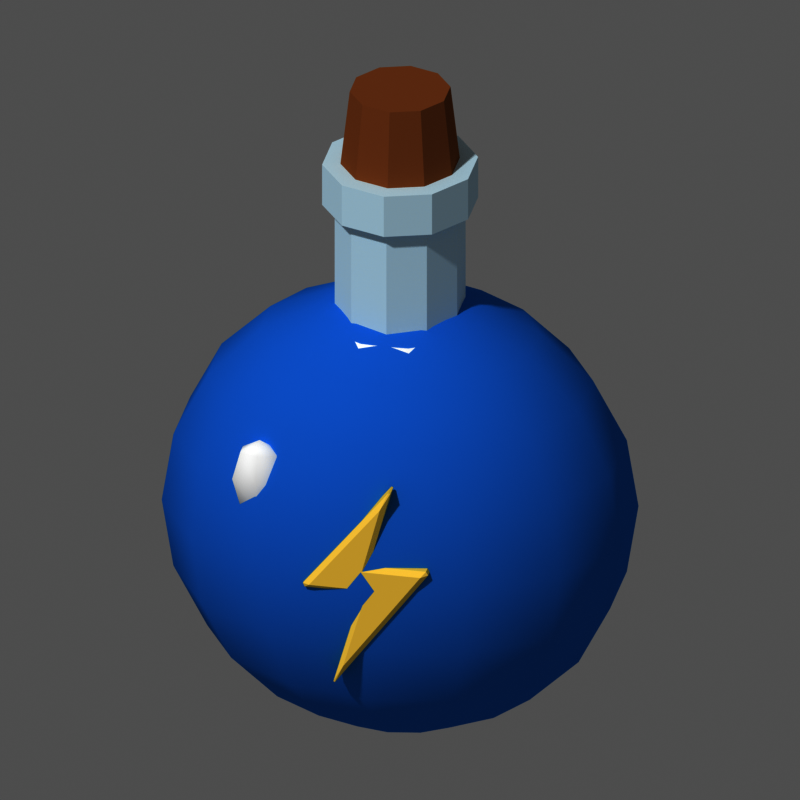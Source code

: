 # Source: item_potion_energie.blend  (saved by Blender 5.3.31; exported with 4.5.12 LTS)
import bpy
from mathutils import Matrix  # noqa: F401  (used for matrix-valued properties, if any)

bpy.ops.wm.read_factory_settings(use_empty=True)
scene = bpy.context.scene
scene.name = 'Scene'

# ---- materials (node trees are filled in below, after node groups)
mat_m_3a90e0 = bpy.data.materials.new('m_3a90e0')
mat_m_3a90e0.diffuse_color = (0.04231, 0.2789, 0.7454, 1.0)
mat_m_ffffff = bpy.data.materials.new('m_ffffff')
mat_m_ffffff.diffuse_color = (1.0, 1.0, 1.0, 1.0)
mat_m_d8eef8 = bpy.data.materials.new('m_d8eef8')
mat_m_d8eef8.diffuse_color = (0.6867, 0.855, 0.9387, 1.0)
mat_m_a9744a = bpy.data.materials.new('m_a9744a')
mat_m_a9744a.diffuse_color = (0.3968, 0.1746, 0.06848, 1.0)
mat_m_ffe27a = bpy.data.materials.new('m_ffe27a')
mat_m_ffe27a.diffuse_color = (1.0, 0.7605, 0.1946, 1.0)

# ---- material node trees
mat_m_3a90e0.use_nodes = True; mat_m_3a90e0.node_tree.nodes.clear()
_N = mat_m_3a90e0.node_tree.nodes; _L = mat_m_3a90e0.node_tree.links
n0 = _N.new('ShaderNodeOutputMaterial'); n0.name = 'Material Output'; n0.location = (0, 0)
n1 = _N.new('ShaderNodeBsdfPrincipled'); n1.name = 'Principled BSDF'; n1.location = (0, 0)
n1.inputs[0].default_value = (0.04231, 0.2789, 0.7454, 1.0)
n1.inputs[2].default_value = 1.0
n1.inputs[10].default_value = 0.005
n1.inputs[13].default_value = 0.0
_L.new(n1.outputs[0], n0.inputs[0])
n0.is_active_output = True
mat_m_ffffff.use_nodes = True; mat_m_ffffff.node_tree.nodes.clear()
_N = mat_m_ffffff.node_tree.nodes; _L = mat_m_ffffff.node_tree.links
n0 = _N.new('ShaderNodeOutputMaterial'); n0.name = 'Material Output'; n0.location = (0, 0)
n1 = _N.new('ShaderNodeBsdfPrincipled'); n1.name = 'Principled BSDF'; n1.location = (0, 0)
n1.inputs[0].default_value = (1.0, 1.0, 1.0, 1.0)
n1.inputs[2].default_value = 1.0
n1.inputs[10].default_value = 0.005
n1.inputs[13].default_value = 0.0
_L.new(n1.outputs[0], n0.inputs[0])
n0.is_active_output = True
mat_m_d8eef8.use_nodes = True; mat_m_d8eef8.node_tree.nodes.clear()
_N = mat_m_d8eef8.node_tree.nodes; _L = mat_m_d8eef8.node_tree.links
n0 = _N.new('ShaderNodeOutputMaterial'); n0.name = 'Material Output'; n0.location = (0, 0)
n1 = _N.new('ShaderNodeBsdfPrincipled'); n1.name = 'Principled BSDF'; n1.location = (0, 0)
n1.inputs[0].default_value = (0.6867, 0.855, 0.9387, 1.0)
n1.inputs[2].default_value = 1.0
n1.inputs[10].default_value = 0.005
n1.inputs[13].default_value = 0.0
_L.new(n1.outputs[0], n0.inputs[0])
n0.is_active_output = True
mat_m_a9744a.use_nodes = True; mat_m_a9744a.node_tree.nodes.clear()
_N = mat_m_a9744a.node_tree.nodes; _L = mat_m_a9744a.node_tree.links
n0 = _N.new('ShaderNodeOutputMaterial'); n0.name = 'Material Output'; n0.location = (0, 0)
n1 = _N.new('ShaderNodeBsdfPrincipled'); n1.name = 'Principled BSDF'; n1.location = (0, 0)
n1.inputs[0].default_value = (0.3968, 0.1746, 0.06848, 1.0)
n1.inputs[2].default_value = 1.0
n1.inputs[10].default_value = 0.005
n1.inputs[13].default_value = 0.0
_L.new(n1.outputs[0], n0.inputs[0])
n0.is_active_output = True
mat_m_ffe27a.use_nodes = True; mat_m_ffe27a.node_tree.nodes.clear()
_N = mat_m_ffe27a.node_tree.nodes; _L = mat_m_ffe27a.node_tree.links
n0 = _N.new('ShaderNodeOutputMaterial'); n0.name = 'Material Output'; n0.location = (0, 0)
n1 = _N.new('ShaderNodeBsdfPrincipled'); n1.name = 'Principled BSDF'; n1.location = (0, 0)
n1.inputs[0].default_value = (1.0, 0.7605, 0.1946, 1.0)
n1.inputs[2].default_value = 1.0
n1.inputs[10].default_value = 0.005
n1.inputs[13].default_value = 0.0
_L.new(n1.outputs[0], n0.inputs[0])
n0.is_active_output = True

# ---- world
world_px_world = bpy.data.worlds.new('px_world'); scene.world = world_px_world
world_px_world.use_nodes = True; world_px_world.node_tree.nodes.clear()
_N = world_px_world.node_tree.nodes; _L = world_px_world.node_tree.links
n0 = _N.new('ShaderNodeBackground'); n0.name = 'Background'; n0.location = (-200, 100)
n0.inputs[0].default_value = (1.0, 1.0, 1.0, 1.0)
n0.inputs[1].default_value = 0.3
n1 = _N.new('ShaderNodeOutputWorld'); n1.name = 'World Output'; n1.location = (200, 100)
_L.new(n0.outputs[0], n1.inputs[0])
n1.is_active_output = True

# ---- cameras
cam_camera = bpy.data.cameras.new('Camera')
cam_camera.type = 'ORTHO'
cam_camera.clip_end = 200.0
cam_camera.ortho_scale = 3.159

# ---- lights
light_sun_001 = bpy.data.lights.new('Sun.001', 'SUN')
light_sun_001.angle = 0.05236
light_sun_001.energy = 2.3

# ---- meshes
me_sph = bpy.data.meshes.new('sph')
me_sph.from_pydata([(0.0, 0.0, 0.95), (0.0, 0.2349, 0.9035), (0.0, 0.6149, 0.5584), (0.0, 0.7228, 0.2936), (0.0, 0.76, 0.0), (0.0, 0.4467, -0.7686), (0.0, 0.2349, -0.9035), (0.0, 0.0, -0.95), (0.1274, 0.2116, 0.9035), (0.2423, 0.4025, 0.7686), (0.3335, 0.554, 0.5584), (0.392, 0.6512, 0.2936), (0.4122, 0.6847, 0.0), (0.392, 0.6512, -0.2936), (0.3335, 0.554, -0.5584), (0.2423, 0.4025, -0.7686), (0.1274, 0.2116, -0.9035), (0.2295, 0.1464, 0.9035), (0.4366, 0.2785, 0.7686), (0.6009, 0.3834, 0.5584), (0.7064, 0.4507, 0.2936), (0.7427, 0.4739, 0.0), (0.7064, 0.4507, -0.2936), (0.6009, 0.3834, -0.5584), (0.4366, 0.2785, -0.7686), (0.2295, 0.1464, -0.9035), (0.2862, 0.05226, 0.9035), (0.5444, 0.0994, 0.7686), (0.7493, 0.1368, 0.5584), (0.8809, 0.1608, 0.2936), (0.9262, 0.1691, 0.0), (0.8809, 0.1608, -0.2936), (0.7493, 0.1368, -0.5584), (0.5444, 0.0994, -0.7686), (0.2862, 0.05226, -0.9035), (0.2862, -0.05226, 0.9035), (0.5444, -0.0994, 0.7686), (0.7493, -0.1368, 0.5584), (0.8809, -0.1608, 0.2936), (0.9262, -0.1691, 0.0), (0.8809, -0.1608, -0.2936), (0.7493, -0.1368, -0.5584), (0.5444, -0.0994, -0.7686), (0.2862, -0.05226, -0.9035), (0.2295, -0.1464, 0.9035), (0.4366, -0.2785, 0.7686), (0.6009, -0.3834, 0.5584), (0.7064, -0.4507, 0.2936), (0.7427, -0.4739, 0.0), (0.7064, -0.4507, -0.2936), (0.6009, -0.3834, -0.5584), (0.4366, -0.2785, -0.7686), (0.2295, -0.1464, -0.9035), (0.1274, -0.2116, 0.9035), (0.2423, -0.4025, 0.7686), (0.3335, -0.554, 0.5584), (0.392, -0.6512, 0.2936), (0.4122, -0.6847, 0.0), (0.392, -0.6512, -0.2936), (0.3335, -0.554, -0.5584), (0.2423, -0.4025, -0.7686), (0.1274, -0.2116, -0.9035), (-3.725e-08, -0.2349, 0.9035), (-7.451e-08, -0.4467, 0.7686), (-8.941e-08, -0.6149, 0.5584), (-1.192e-07, -0.7228, 0.2936), (-1.788e-07, -0.76, 0.0), (-1.192e-07, -0.7228, -0.2936), (-8.941e-08, -0.6149, -0.5584), (-7.451e-08, -0.4467, -0.7686), (-3.725e-08, -0.2349, -0.9035), (-0.1274, -0.2116, 0.9035), (-0.2423, -0.4025, 0.7686), (-0.3335, -0.554, 0.5584), (-0.392, -0.6512, 0.2936), (-0.4122, -0.6847, 0.0), (-0.392, -0.6512, -0.2936), (-0.3335, -0.554, -0.5584), (-0.2423, -0.4025, -0.7686), (-0.1274, -0.2116, -0.9035), (-0.2295, -0.1464, 0.9035), (-0.4366, -0.2785, 0.7686), (-0.6009, -0.3834, 0.5584), (-0.7064, -0.4507, 0.2936), (-0.7427, -0.4739, 0.0), (-0.7064, -0.4507, -0.2936), (-0.6009, -0.3834, -0.5584), (-0.4366, -0.2785, -0.7686), (-0.2295, -0.1464, -0.9035), (-0.2862, -0.05226, 0.9035), (-0.5444, -0.0994, 0.7686), (-0.7493, -0.1368, 0.5584), (-0.8809, -0.1608, 0.2936), (-0.9262, -0.1691, 0.0), (-0.8809, -0.1608, -0.2936), (-0.7493, -0.1368, -0.5584), (-0.5444, -0.0994, -0.7686), (-0.2862, -0.05226, -0.9035), (-0.2862, 0.05226, 0.9035), (-0.5444, 0.0994, 0.7686), (-0.7493, 0.1368, 0.5584), (-0.8809, 0.1608, 0.2936), (-0.9262, 0.1691, 0.0), (-0.8809, 0.1608, -0.2936), (-0.7493, 0.1368, -0.5584), (-0.5444, 0.0994, -0.7686), (-0.2862, 0.05226, -0.9035), (-0.2295, 0.1464, 0.9035), (-0.4366, 0.2785, 0.7686), (-0.6009, 0.3834, 0.5584), (-0.7064, 0.4507, 0.2936), (-0.7427, 0.4739, 0.0), (-0.7064, 0.4507, -0.2936), (-0.6009, 0.3834, -0.5584), (-0.4366, 0.2785, -0.7686), (-0.2295, 0.1464, -0.9035), (-0.1274, 0.2116, 0.9035), (-0.2423, 0.4025, 0.7686), (-0.3335, 0.554, 0.5584), (-0.392, 0.6512, 0.2936), (-0.4122, 0.6847, 0.0), (-0.392, 0.6512, -0.2936), (-0.3335, 0.554, -0.5584), (-0.2423, 0.4025, -0.7686), (-0.1274, 0.2116, -0.9035), (1.341e-07, 0.4467, 0.7686), (2.384e-07, 0.7228, -0.2936), (1.49e-07, 0.6149, -0.5584)], [], [(1, 0, 8), (5, 127, 14, 15), (4, 3, 11, 12), (125, 1, 8, 9), (6, 5, 15, 16), (126, 4, 12, 13), (2, 125, 9, 10), (7, 6, 16), (127, 126, 13, 14), (3, 2, 10, 11), (15, 14, 23, 24), (12, 11, 20, 21), (9, 8, 17, 18), (16, 15, 24, 25), (13, 12, 21, 22), (10, 9, 18, 19), (7, 16, 25), (14, 13, 22, 23), (11, 10, 19, 20), (8, 0, 17), (20, 19, 28, 29), (17, 0, 26), (24, 23, 32, 33), (21, 20, 29, 30), (18, 17, 26, 27), (25, 24, 33, 34), (22, 21, 30, 31), (19, 18, 27, 28), (7, 25, 34), (23, 22, 31, 32), (32, 31, 40, 41), (29, 28, 37, 38), (26, 0, 35), (33, 32, 41, 42), (30, 29, 38, 39), (27, 26, 35, 36), (34, 33, 42, 43), (31, 30, 39, 40), (28, 27, 36, 37), (7, 34, 43), (37, 36, 45, 46), (7, 43, 52), (41, 40, 49, 50), (38, 37, 46, 47), (35, 0, 44), (42, 41, 50, 51), (39, 38, 47, 48), (36, 35, 44, 45), (43, 42, 51, 52), (40, 39, 48, 49), (52, 51, 60, 61), (49, 48, 57, 58), (46, 45, 54, 55), (7, 52, 61), (50, 49, 58, 59), (47, 46, 55, 56), (44, 0, 53), (51, 50, 59, 60), (48, 47, 56, 57), (45, 44, 53, 54), (57, 56, 65, 66), (54, 53, 62, 63), (61, 60, 69, 70), (58, 57, 66, 67), (55, 54, 63, 64), (7, 61, 70), (59, 58, 67, 68), (56, 55, 64, 65), (53, 0, 62), (60, 59, 68, 69), (62, 0, 71), (69, 68, 77, 78), (66, 65, 74, 75), (63, 62, 71, 72), (70, 69, 78, 79), (67, 66, 75, 76), (64, 63, 72, 73), (7, 70, 79), (68, 67, 76, 77), (65, 64, 73, 74), (74, 73, 82, 83), (71, 0, 80), (78, 77, 86, 87), (75, 74, 83, 84), (72, 71, 80, 81), (79, 78, 87, 88), (76, 75, 84, 85), (73, 72, 81, 82), (7, 79, 88), (77, 76, 85, 86), (7, 88, 97), (86, 85, 94, 95), (83, 82, 91, 92), (80, 0, 89), (87, 86, 95, 96), (84, 83, 92, 93), (81, 80, 89, 90), (88, 87, 96, 97), (85, 84, 93, 94), (82, 81, 90, 91), (94, 93, 102, 103), (91, 90, 99, 100), (7, 97, 106), (95, 94, 103, 104), (92, 91, 100, 101), (89, 0, 98), (96, 95, 104, 105), (93, 92, 101, 102), (90, 89, 98, 99), (97, 96, 105, 106), (99, 98, 107, 108), (106, 105, 114, 115), (103, 102, 111, 112), (100, 99, 108, 109), (7, 106, 115), (104, 103, 112, 113), (101, 100, 109, 110), (98, 0, 107), (105, 104, 113, 114), (102, 101, 110, 111), (111, 110, 119, 120), (108, 107, 116, 117), (115, 114, 123, 124), (112, 111, 120, 121), (109, 108, 117, 118), (7, 115, 124), (113, 112, 121, 122), (110, 109, 118, 119), (107, 0, 116), (114, 113, 122, 123), (116, 0, 1), (123, 122, 127, 5), (120, 119, 3, 4), (117, 116, 1, 125), (124, 123, 5, 6), (121, 120, 4, 126), (118, 117, 125, 2), (7, 124, 6), (122, 121, 126, 127), (119, 118, 2, 3)])
me_sph.polygons.foreach_set('use_smooth', [True] * 140)
me_sph.materials.append(mat_m_3a90e0)
me_sph.update()
me_torus = bpy.data.meshes.new('torus')
me_torus.from_pydata([(0.36, 0.0, 0.0), (0.3185, 0.0, 0.05706), (0.2515, 0.0, 0.03527), (0.2515, 0.0, -0.03527), (0.3185, 0.0, -0.05706), (0.2912, 0.2116, 0.0), (0.2577, 0.1872, 0.05706), (0.2034, 0.1478, 0.03527), (0.2034, 0.1478, -0.03527), (0.2577, 0.1872, -0.05706), (0.1112, 0.3424, 0.0), (0.09843, 0.303, 0.05706), (0.07771, 0.2392, 0.03527), (0.07771, 0.2392, -0.03527), (0.09843, 0.303, -0.05706), (-0.1112, 0.3424, 0.0), (-0.09843, 0.303, 0.05706), (-0.07771, 0.2392, 0.03527), (-0.07771, 0.2392, -0.03527), (-0.09843, 0.303, -0.05706), (-0.2912, 0.2116, 0.0), (-0.2577, 0.1872, 0.05706), (-0.2034, 0.1478, 0.03527), (-0.2034, 0.1478, -0.03527), (-0.2577, 0.1872, -0.05706), (-0.36, 4.409e-17, 0.0), (-0.3185, 3.901e-17, 0.05706), (-0.2515, 3.079e-17, 0.03527), (-0.2515, 3.079e-17, -0.03527), (-0.3185, 3.901e-17, -0.05706), (-0.2912, -0.2116, 0.0), (-0.2577, -0.1872, 0.05706), (-0.2034, -0.1478, 0.03527), (-0.2034, -0.1478, -0.03527), (-0.2577, -0.1872, -0.05706), (-0.1112, -0.3424, 0.0), (-0.09843, -0.303, 0.05706), (-0.07771, -0.2392, 0.03527), (-0.07771, -0.2392, -0.03527), (-0.09843, -0.303, -0.05706), (0.1112, -0.3424, 0.0), (0.09843, -0.303, 0.05706), (0.07771, -0.2392, 0.03527), (0.07771, -0.2392, -0.03527), (0.09843, -0.303, -0.05706), (0.2912, -0.2116, 0.0), (0.2577, -0.1872, 0.05706), (0.2034, -0.1478, 0.03527), (0.2034, -0.1478, -0.03527), (0.2577, -0.1872, -0.05706)], [], [(0, 5, 6, 1), (1, 6, 7, 2), (2, 7, 8, 3), (3, 8, 9, 4), (4, 9, 5, 0), (5, 10, 11, 6), (6, 11, 12, 7), (7, 12, 13, 8), (8, 13, 14, 9), (9, 14, 10, 5), (10, 15, 16, 11), (11, 16, 17, 12), (12, 17, 18, 13), (13, 18, 19, 14), (14, 19, 15, 10), (15, 20, 21, 16), (16, 21, 22, 17), (17, 22, 23, 18), (18, 23, 24, 19), (19, 24, 20, 15), (20, 25, 26, 21), (21, 26, 27, 22), (22, 27, 28, 23), (23, 28, 29, 24), (24, 29, 25, 20), (25, 30, 31, 26), (26, 31, 32, 27), (27, 32, 33, 28), (28, 33, 34, 29), (29, 34, 30, 25), (30, 35, 36, 31), (31, 36, 37, 32), (32, 37, 38, 33), (33, 38, 39, 34), (34, 39, 35, 30), (35, 40, 41, 36), (36, 41, 42, 37), (37, 42, 43, 38), (38, 43, 44, 39), (39, 44, 40, 35), (40, 45, 46, 41), (41, 46, 47, 42), (42, 47, 48, 43), (43, 48, 49, 44), (44, 49, 45, 40), (45, 0, 1, 46), (46, 1, 2, 47), (47, 2, 3, 48), (48, 3, 4, 49), (49, 4, 0, 45)])
me_torus.polygons.foreach_set('use_smooth', [True] * 50)
me_torus.materials.append(mat_m_ffffff)
me_torus.update()
me_cyl = bpy.data.meshes.new('cyl')
me_cyl.from_pydata([(0.0, 0.26, 5.96e-09), (0.0, 0.26, 0.7), (0.1528, 0.2103, 5.96e-09), (0.1528, 0.2103, 0.7), (0.2473, 0.08034, 5.96e-09), (0.2473, 0.08034, 0.7), (0.2473, -0.08034, 5.96e-09), (0.2473, -0.08034, 0.7), (0.1528, -0.2103, 5.96e-09), (0.1528, -0.2103, 0.7), (0.0, -0.26, 5.96e-09), (0.0, -0.26, 0.7), (-0.1528, -0.2103, 5.96e-09), (-0.1528, -0.2103, 0.7), (-0.2473, -0.08034, 5.96e-09), (-0.2473, -0.08034, 0.7), (-0.2473, 0.08034, 5.96e-09), (-0.2473, 0.08034, 0.7), (-0.1528, 0.2103, 5.96e-09), (-0.1528, 0.2103, 0.7)], [], [(0, 1, 3, 2), (2, 3, 5, 4), (4, 5, 7, 6), (6, 7, 9, 8), (8, 9, 11, 10), (10, 11, 13, 12), (12, 13, 15, 14), (14, 15, 17, 16), (3, 1, 19, 17, 15, 13, 11, 9, 7, 5), (16, 17, 19, 18), (18, 19, 1, 0), (0, 2, 4, 6, 8, 10, 12, 14, 16, 18)])
me_cyl.materials.append(mat_m_d8eef8)
me_cyl.update()
me_cyl_001 = bpy.data.meshes.new('cyl.001')
me_cyl_001.from_pydata([(0.0, 0.31, -3.576e-09), (0.0, 0.31, 0.18), (0.1822, 0.2508, -3.576e-09), (0.1822, 0.2508, 0.18), (0.2948, 0.0958, -3.576e-09), (0.2948, 0.0958, 0.18), (0.2948, -0.0958, -3.576e-09), (0.2948, -0.0958, 0.18), (0.1822, -0.2508, -3.576e-09), (0.1822, -0.2508, 0.18), (0.0, -0.31, -3.576e-09), (0.0, -0.31, 0.18), (-0.1822, -0.2508, -3.576e-09), (-0.1822, -0.2508, 0.18), (-0.2948, -0.0958, -3.576e-09), (-0.2948, -0.0958, 0.18), (-0.2948, 0.0958, -3.576e-09), (-0.2948, 0.0958, 0.18), (-0.1822, 0.2508, -3.576e-09), (-0.1822, 0.2508, 0.18)], [], [(0, 1, 3, 2), (2, 3, 5, 4), (4, 5, 7, 6), (6, 7, 9, 8), (8, 9, 11, 10), (10, 11, 13, 12), (12, 13, 15, 14), (14, 15, 17, 16), (3, 1, 19, 17, 15, 13, 11, 9, 7, 5), (16, 17, 19, 18), (18, 19, 1, 0), (0, 2, 4, 6, 8, 10, 12, 14, 16, 18)])
me_cyl_001.materials.append(mat_m_d8eef8)
me_cyl_001.update()
me_cyl_002 = bpy.data.meshes.new('cyl.002')
me_cyl_002.from_pydata([(0.0, 0.24, 2.98e-09), (0.0, 0.2, 0.35), (0.1411, 0.1942, 2.98e-09), (0.1176, 0.1618, 0.35), (0.2283, 0.07416, 2.98e-09), (0.1902, 0.0618, 0.35), (0.2283, -0.07416, 2.98e-09), (0.1902, -0.0618, 0.35), (0.1411, -0.1942, 2.98e-09), (0.1176, -0.1618, 0.35), (0.0, -0.24, 2.98e-09), (0.0, -0.2, 0.35), (-0.1411, -0.1942, 2.98e-09), (-0.1176, -0.1618, 0.35), (-0.2283, -0.07416, 2.98e-09), (-0.1902, -0.0618, 0.35), (-0.2283, 0.07416, 2.98e-09), (-0.1902, 0.0618, 0.35), (-0.1411, 0.1942, 2.98e-09), (-0.1176, 0.1618, 0.35)], [], [(0, 1, 3, 2), (2, 3, 5, 4), (4, 5, 7, 6), (6, 7, 9, 8), (8, 9, 11, 10), (10, 11, 13, 12), (12, 13, 15, 14), (14, 15, 17, 16), (3, 1, 19, 17, 15, 13, 11, 9, 7, 5), (16, 17, 19, 18), (18, 19, 1, 0), (0, 2, 4, 6, 8, 10, 12, 14, 16, 18)])
me_cyl_002.materials.append(mat_m_a9744a)
me_cyl_002.update()
me_poly = bpy.data.meshes.new('poly')
me_poly.from_pydata([(0.12, -0.05, 0.45), (-0.25, -0.05, -0.02), (0.0, -0.05, -0.02), (-0.12, -0.05, -0.45), (0.28, -0.05, 0.1), (0.03, -0.05, 0.1), (0.12, 0.05, 0.45), (-0.25, 0.05, -0.02), (0.0, 0.05, -0.02), (-0.12, 0.05, -0.45), (0.28, 0.05, 0.1), (0.03, 0.05, 0.1)], [], [(5, 0, 1, 2, 3, 4), (6, 11, 10, 9, 8, 7), (0, 6, 7, 1), (1, 7, 8, 2), (2, 8, 9, 3), (3, 9, 10, 4), (4, 10, 11, 5), (5, 11, 6, 0)])
me_poly.materials.append(mat_m_ffe27a)
me_poly.update()
me_sph_001 = bpy.data.meshes.new('sph.001')
me_sph_001.from_pydata([(0.0, 0.0, 0.168), (0.0, 0.05091, 0.1188), (0.0, 0.072, 0.0), (0.0, 0.05091, -0.1188), (0.0, 0.0, -0.168), (0.07348, 0.02546, 0.1188), (0.1039, 0.036, 0.0), (0.07348, 0.02546, -0.1188), (0.07348, -0.02546, 0.1188), (0.1039, -0.036, 0.0), (0.07348, -0.02546, -0.1188), (-1.863e-08, -0.05091, 0.1188), (-2.235e-08, -0.072, 0.0), (-1.863e-08, -0.05091, -0.1188), (-0.07348, -0.02546, 0.1188), (-0.1039, -0.036, 0.0), (-0.07348, -0.02546, -0.1188), (-0.07348, 0.02546, 0.1188), (-0.1039, 0.036, 0.0), (-0.07348, 0.02546, -0.1188)], [], [(4, 3, 7), (2, 1, 5, 6), (3, 2, 6, 7), (1, 0, 5), (7, 6, 9, 10), (5, 0, 8), (4, 7, 10), (6, 5, 8, 9), (9, 8, 11, 12), (10, 9, 12, 13), (8, 0, 11), (4, 10, 13), (4, 13, 16), (12, 11, 14, 15), (13, 12, 15, 16), (11, 0, 14), (4, 16, 19), (15, 14, 17, 18), (16, 15, 18, 19), (14, 0, 17), (4, 19, 3), (18, 17, 1, 2), (19, 18, 2, 3), (17, 0, 1)])
me_sph_001.polygons.foreach_set('use_smooth', [True] * 24)
me_sph_001.materials.append(mat_m_ffffff)
me_sph_001.update()

# ---- objects
ob_item_potion_energie = bpy.data.objects.new('item_potion_energie', None)
ob_sph = bpy.data.objects.new('sph', me_sph)
ob_torus = bpy.data.objects.new('torus', me_torus)
ob_cyl = bpy.data.objects.new('cyl', me_cyl)
ob_cyl_001 = bpy.data.objects.new('cyl.001', me_cyl_001)
ob_cyl_002 = bpy.data.objects.new('cyl.002', me_cyl_002)
ob_poly = bpy.data.objects.new('poly', me_poly)
ob_sph_001 = bpy.data.objects.new('sph.001', me_sph_001)
ob_camera = bpy.data.objects.new('Camera', cam_camera)
ob_sun = bpy.data.objects.new('Sun', light_sun_001)

# ---- transforms, parenting, visibility, modifiers, constraints
ob_item_potion_energie.location = (0.0, 0.0, 0.0)
ob_sph.parent = ob_item_potion_energie
ob_sph.location = (0.0, 0.0, -0.45)
ob_torus.parent = ob_item_potion_energie
ob_torus.location = (0.0, 0.0, 0.35)
ob_cyl.parent = ob_item_potion_energie
ob_cyl.location = (0.0, 0.0, 0.25)
ob_cyl_001.parent = ob_item_potion_energie
ob_cyl_001.location = (0.0, 0.0, 0.9)
ob_cyl_002.parent = ob_item_potion_energie
ob_cyl_002.location = (0.0, 0.0, 1.05)
ob_poly.parent = ob_item_potion_energie
ob_poly.location = (0.0, -0.7, -0.45)
_m = ob_poly.modifiers.new('bevel', 'BEVEL')
_m.width = 0.02
_m.width_pct = 0.02
ob_sph_001.parent = ob_item_potion_energie
ob_sph_001.location = (-0.45, -0.55, -0.1)
ob_camera.location = (11.01, -51.81, 28.18)
ob_camera.rotation_euler = (1.082, 1.507e-08, 0.2094)
ob_sun.location = (0.0, 0.0, 0.0)
ob_sun.rotation_euler = (0.7019, 4.515e-08, -0.4233)

# ---- collection membership
scene.collection.objects.link(ob_item_potion_energie)
scene.collection.objects.link(ob_sph)
scene.collection.objects.link(ob_torus)
scene.collection.objects.link(ob_cyl)
scene.collection.objects.link(ob_cyl_001)
scene.collection.objects.link(ob_cyl_002)
scene.collection.objects.link(ob_poly)
scene.collection.objects.link(ob_sph_001)
scene.collection.objects.link(ob_camera)
scene.collection.objects.link(ob_sun)

# ---- scene / render settings (as saved in the file)
scene.camera = ob_camera
scene.frame_start = 1; scene.frame_end = 250; scene.frame_set(1)
scene.render.engine = 'CYCLES'
scene.render.resolution_x = 144
scene.render.resolution_y = 144
scene.render.film_transparent = True
scene.render.bake_bias = 0.0
scene.render.bake_samples = 0
scene.render.compositor_device = 'GPU'
scene.cycles.use_denoising = False
scene.cycles.samples = 40
scene.cycles.seed = 1
scene.eevee.use_volume_custom_range = False
scene.eevee.fast_gi_thickness_near = 0.1
scene.eevee.fast_gi_thickness_far = 0.0
scene.eevee.ray_tracing_options.screen_trace_thickness = 0.1
scene.view_settings.view_transform = 'Raw'
bpy.context.view_layer.update()
